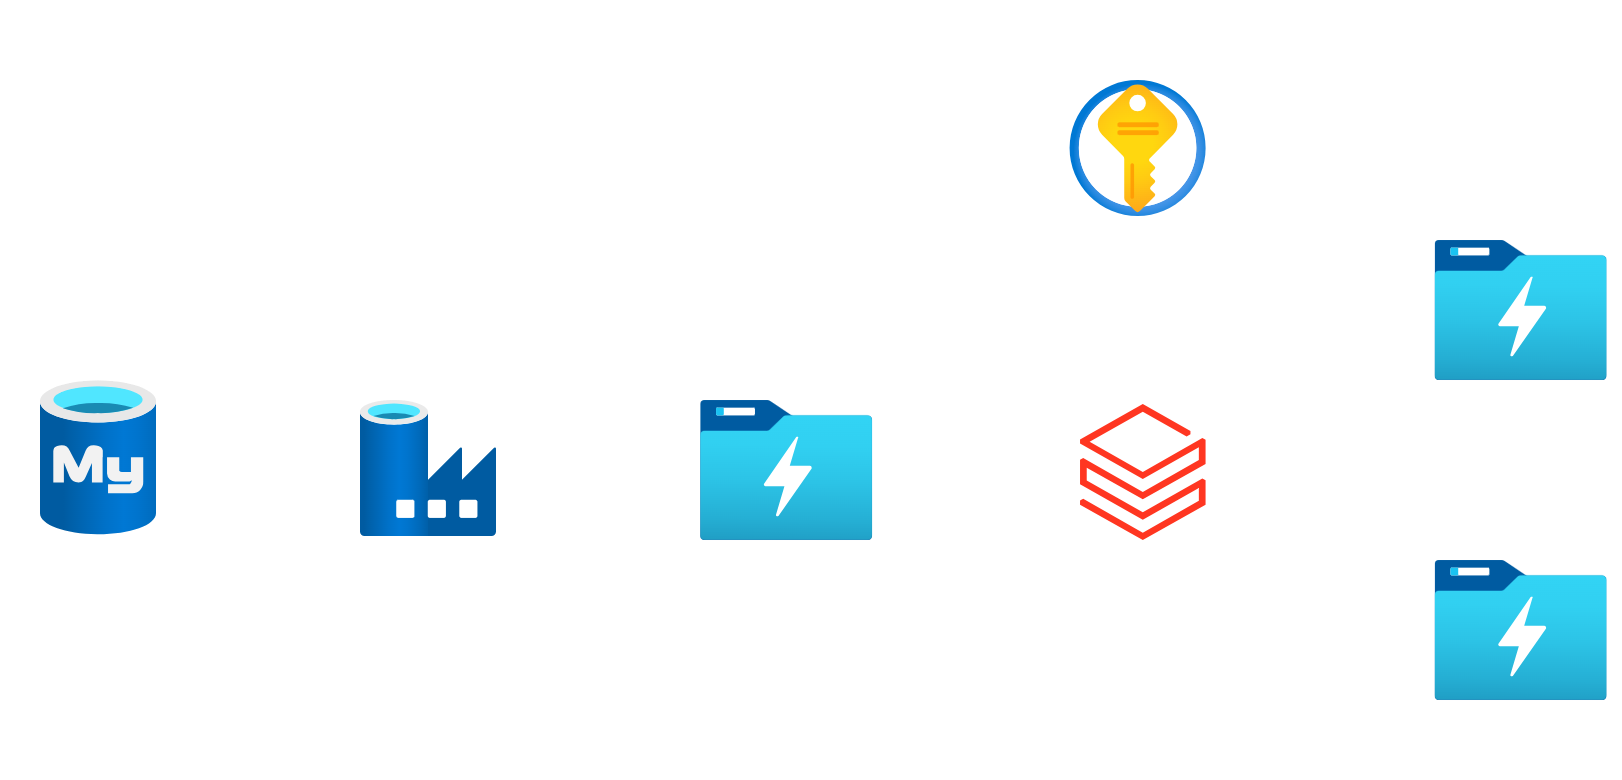

The diagram above was exported from draw.io. Its source (the exported page's mxGraphModel, read from the mxfile embedded in the PNG):
<mxGraphModel dx="1253" dy="713" grid="1" gridSize="10" guides="1" tooltips="1" connect="1" arrows="1" fold="1" page="1" pageScale="1" pageWidth="1920" pageHeight="1200" math="0" shadow="0">
  <root>
    <mxCell id="0" />
    <mxCell id="1" parent="0" />
    <mxCell id="bhfC1l2Ny_5hkrkMjHSt-8" style="edgeStyle=orthogonalEdgeStyle;rounded=0;orthogonalLoop=1;jettySize=auto;html=1;shape=flexArrow;" edge="1" parent="1">
      <mxGeometry relative="1" as="geometry">
        <mxPoint x="230" y="325" as="targetPoint" />
        <mxPoint x="150" y="325" as="sourcePoint" />
      </mxGeometry>
    </mxCell>
    <mxCell id="bhfC1l2Ny_5hkrkMjHSt-2" value="" style="image;aspect=fixed;html=1;points=[];align=center;fontSize=12;image=img/lib/azure2/databases/Data_Factory.svg;" vertex="1" parent="1">
      <mxGeometry x="240" y="290" width="68" height="68" as="geometry" />
    </mxCell>
    <mxCell id="bhfC1l2Ny_5hkrkMjHSt-3" value="" style="image;aspect=fixed;html=1;points=[];align=center;fontSize=12;image=img/lib/azure2/analytics/Data_Lake_Store_Gen1.svg;" vertex="1" parent="1">
      <mxGeometry x="410" y="290" width="86.15" height="70" as="geometry" />
    </mxCell>
    <mxCell id="bhfC1l2Ny_5hkrkMjHSt-21" style="rounded=0;orthogonalLoop=1;jettySize=auto;html=1;shape=flexArrow;" edge="1" parent="1">
      <mxGeometry relative="1" as="geometry">
        <mxPoint x="770" y="415" as="targetPoint" />
        <mxPoint x="680" y="355" as="sourcePoint" />
      </mxGeometry>
    </mxCell>
    <mxCell id="bhfC1l2Ny_5hkrkMjHSt-4" value="" style="image;aspect=fixed;html=1;points=[];align=center;fontSize=12;image=img/lib/azure2/analytics/Azure_Databricks.svg;" vertex="1" parent="1">
      <mxGeometry x="600" y="292" width="62.8" height="68" as="geometry" />
    </mxCell>
    <mxCell id="bhfC1l2Ny_5hkrkMjHSt-5" value="" style="image;aspect=fixed;html=1;points=[];align=center;fontSize=12;image=img/lib/azure2/analytics/Data_Lake_Store_Gen1.svg;" vertex="1" parent="1">
      <mxGeometry x="777.2" y="210" width="86.15" height="70" as="geometry" />
    </mxCell>
    <mxCell id="bhfC1l2Ny_5hkrkMjHSt-6" value="" style="image;aspect=fixed;html=1;points=[];align=center;fontSize=12;image=img/lib/azure2/analytics/Data_Lake_Store_Gen1.svg;" vertex="1" parent="1">
      <mxGeometry x="777.2" y="370" width="86.15" height="70" as="geometry" />
    </mxCell>
    <mxCell id="bhfC1l2Ny_5hkrkMjHSt-12" style="edgeStyle=orthogonalEdgeStyle;rounded=0;orthogonalLoop=1;jettySize=auto;html=1;shape=flexArrow;" edge="1" parent="1">
      <mxGeometry relative="1" as="geometry">
        <mxPoint x="628.3" y="285" as="targetPoint" />
        <mxPoint x="628.5" y="205" as="sourcePoint" />
      </mxGeometry>
    </mxCell>
    <mxCell id="bhfC1l2Ny_5hkrkMjHSt-7" value="" style="image;aspect=fixed;html=1;points=[];align=center;fontSize=12;image=img/lib/azure2/security/Key_Vaults.svg;" vertex="1" parent="1">
      <mxGeometry x="594.8" y="130" width="68" height="68" as="geometry" />
    </mxCell>
    <mxCell id="bhfC1l2Ny_5hkrkMjHSt-9" style="edgeStyle=orthogonalEdgeStyle;rounded=0;orthogonalLoop=1;jettySize=auto;html=1;shape=flexArrow;" edge="1" parent="1">
      <mxGeometry relative="1" as="geometry">
        <mxPoint x="400" y="325.5" as="targetPoint" />
        <mxPoint x="320" y="325.5" as="sourcePoint" />
        <Array as="points">
          <mxPoint x="350" y="325.5" />
          <mxPoint x="350" y="325.5" />
        </Array>
      </mxGeometry>
    </mxCell>
    <mxCell id="bhfC1l2Ny_5hkrkMjHSt-10" style="edgeStyle=orthogonalEdgeStyle;rounded=0;orthogonalLoop=1;jettySize=auto;html=1;shape=flexArrow;" edge="1" parent="1">
      <mxGeometry relative="1" as="geometry">
        <mxPoint x="590" y="324.5" as="targetPoint" />
        <mxPoint x="510" y="324.5" as="sourcePoint" />
      </mxGeometry>
    </mxCell>
    <mxCell id="bhfC1l2Ny_5hkrkMjHSt-14" style="rounded=0;orthogonalLoop=1;jettySize=auto;html=1;shape=flexArrow;" edge="1" parent="1">
      <mxGeometry relative="1" as="geometry">
        <mxPoint x="690" y="310" as="sourcePoint" />
        <mxPoint x="767.2" y="250" as="targetPoint" />
        <Array as="points" />
      </mxGeometry>
    </mxCell>
    <mxCell id="bhfC1l2Ny_5hkrkMjHSt-16" value="&lt;font style=&quot;font-size: 15px;&quot;&gt;&lt;b&gt;Azure SQL&lt;/b&gt;&lt;/font&gt;" style="text;html=1;whiteSpace=wrap;strokeColor=none;fillColor=none;align=center;verticalAlign=middle;rounded=0;" vertex="1" parent="1">
      <mxGeometry x="59.5" y="370" width="99" height="30" as="geometry" />
    </mxCell>
    <mxCell id="bhfC1l2Ny_5hkrkMjHSt-17" value="" style="image;aspect=fixed;html=1;points=[];align=center;fontSize=12;image=img/lib/azure2/databases/Azure_Database_MySQL_Server.svg;" vertex="1" parent="1">
      <mxGeometry x="80" y="280" width="58" height="77.33" as="geometry" />
    </mxCell>
    <mxCell id="bhfC1l2Ny_5hkrkMjHSt-18" value="&lt;font style=&quot;font-size: 15px;&quot;&gt;&lt;b&gt;ADF&lt;/b&gt;&lt;/font&gt;" style="text;html=1;whiteSpace=wrap;strokeColor=none;fillColor=none;align=center;verticalAlign=middle;rounded=0;" vertex="1" parent="1">
      <mxGeometry x="224.5" y="370" width="99" height="30" as="geometry" />
    </mxCell>
    <mxCell id="bhfC1l2Ny_5hkrkMjHSt-19" value="&lt;font style=&quot;font-size: 15px;&quot;&gt;&lt;b&gt;ADLS Gen 2/&lt;/b&gt;&lt;/font&gt;&lt;div&gt;&lt;font style=&quot;font-size: 15px;&quot;&gt;&lt;b&gt;Bronze&lt;/b&gt;&lt;/font&gt;&lt;/div&gt;" style="text;html=1;whiteSpace=wrap;strokeColor=none;fillColor=none;align=center;verticalAlign=middle;rounded=0;" vertex="1" parent="1">
      <mxGeometry x="403.58" y="370" width="99" height="30" as="geometry" />
    </mxCell>
    <mxCell id="bhfC1l2Ny_5hkrkMjHSt-22" value="&lt;font style=&quot;font-size: 15px;&quot;&gt;&lt;b&gt;Silver&lt;/b&gt;&lt;/font&gt;" style="text;html=1;whiteSpace=wrap;strokeColor=none;fillColor=none;align=center;verticalAlign=middle;rounded=0;" vertex="1" parent="1">
      <mxGeometry x="770.78" y="280" width="99" height="30" as="geometry" />
    </mxCell>
    <mxCell id="bhfC1l2Ny_5hkrkMjHSt-23" value="&lt;font style=&quot;font-size: 15px;&quot;&gt;&lt;b&gt;Gold&lt;/b&gt;&lt;/font&gt;" style="text;html=1;whiteSpace=wrap;strokeColor=none;fillColor=none;align=center;verticalAlign=middle;rounded=0;" vertex="1" parent="1">
      <mxGeometry x="770.78" y="450" width="99" height="30" as="geometry" />
    </mxCell>
    <mxCell id="bhfC1l2Ny_5hkrkMjHSt-24" value="&lt;font style=&quot;font-size: 15px;&quot;&gt;&lt;b&gt;DATABRICKS&lt;/b&gt;&lt;/font&gt;" style="text;html=1;whiteSpace=wrap;strokeColor=none;fillColor=none;align=center;verticalAlign=middle;rounded=0;" vertex="1" parent="1">
      <mxGeometry x="581.9" y="368" width="99" height="30" as="geometry" />
    </mxCell>
    <mxCell id="bhfC1l2Ny_5hkrkMjHSt-25" value="&lt;font style=&quot;font-size: 15px;&quot;&gt;&lt;b&gt;KEY VAULT&lt;/b&gt;&lt;/font&gt;" style="text;html=1;whiteSpace=wrap;strokeColor=none;fillColor=none;align=center;verticalAlign=middle;rounded=0;" vertex="1" parent="1">
      <mxGeometry x="581.9" y="90" width="99" height="30" as="geometry" />
    </mxCell>
  </root>
</mxGraphModel>